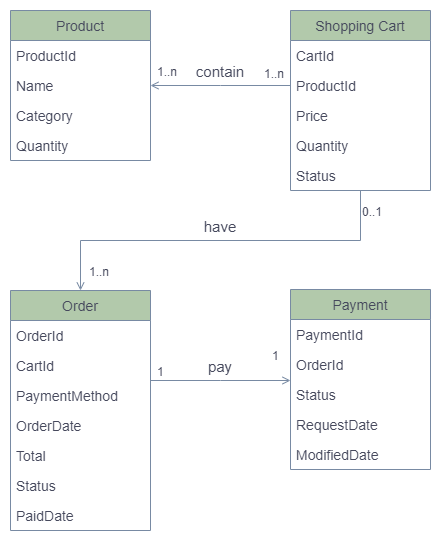

The diagram above was exported from draw.io. Its source (the exported page's mxGraphModel, read from the mxfile embedded in the PNG):
<mxGraphModel dx="1431" dy="1166" grid="1" gridSize="10" guides="1" tooltips="1" connect="1" arrows="1" fold="1" page="1" pageScale="1" pageWidth="850" pageHeight="1100" math="0" shadow="0">
  <root>
    <mxCell id="0" />
    <mxCell id="1" parent="0" />
    <mxCell id="SZyq2swZqq24RJw0W7OW-1" value="Product" style="swimlane;fontStyle=0;childLayout=stackLayout;horizontal=1;startSize=30;horizontalStack=0;resizeParent=1;resizeParentMax=0;resizeLast=0;collapsible=1;marginBottom=0;fontSize=14;fillColor=#B2C9AB;strokeColor=#788AA3;fontColor=#46495D;" parent="1" vertex="1">
      <mxGeometry x="80" y="120" width="140" height="150" as="geometry" />
    </mxCell>
    <mxCell id="SZyq2swZqq24RJw0W7OW-2" value="ProductId" style="text;strokeColor=none;fillColor=none;align=left;verticalAlign=middle;spacingLeft=4;spacingRight=4;overflow=hidden;points=[[0,0.5],[1,0.5]];portConstraint=eastwest;rotatable=0;fontSize=14;fontColor=#46495D;" parent="SZyq2swZqq24RJw0W7OW-1" vertex="1">
      <mxGeometry y="30" width="140" height="30" as="geometry" />
    </mxCell>
    <mxCell id="SZyq2swZqq24RJw0W7OW-3" value="Name" style="text;strokeColor=none;fillColor=none;align=left;verticalAlign=middle;spacingLeft=4;spacingRight=4;overflow=hidden;points=[[0,0.5],[1,0.5]];portConstraint=eastwest;rotatable=0;fontSize=14;fontColor=#46495D;" parent="SZyq2swZqq24RJw0W7OW-1" vertex="1">
      <mxGeometry y="60" width="140" height="30" as="geometry" />
    </mxCell>
    <mxCell id="SZyq2swZqq24RJw0W7OW-21" value="Category" style="text;strokeColor=none;fillColor=none;align=left;verticalAlign=middle;spacingLeft=4;spacingRight=4;overflow=hidden;points=[[0,0.5],[1,0.5]];portConstraint=eastwest;rotatable=0;fontSize=14;fontColor=#46495D;" parent="SZyq2swZqq24RJw0W7OW-1" vertex="1">
      <mxGeometry y="90" width="140" height="30" as="geometry" />
    </mxCell>
    <mxCell id="SZyq2swZqq24RJw0W7OW-22" value="Quantity" style="text;strokeColor=none;fillColor=none;align=left;verticalAlign=middle;spacingLeft=4;spacingRight=4;overflow=hidden;points=[[0,0.5],[1,0.5]];portConstraint=eastwest;rotatable=0;fontSize=14;fontColor=#46495D;" parent="SZyq2swZqq24RJw0W7OW-1" vertex="1">
      <mxGeometry y="120" width="140" height="30" as="geometry" />
    </mxCell>
    <mxCell id="SZyq2swZqq24RJw0W7OW-5" value="Shopping Cart" style="swimlane;fontStyle=0;childLayout=stackLayout;horizontal=1;startSize=30;horizontalStack=0;resizeParent=1;resizeParentMax=0;resizeLast=0;collapsible=1;marginBottom=0;fontSize=14;fillColor=#B2C9AB;strokeColor=#788AA3;fontColor=#46495D;" parent="1" vertex="1">
      <mxGeometry x="360" y="120" width="140" height="180" as="geometry" />
    </mxCell>
    <mxCell id="SZyq2swZqq24RJw0W7OW-6" value="CartId" style="text;strokeColor=none;fillColor=none;align=left;verticalAlign=middle;spacingLeft=4;spacingRight=4;overflow=hidden;points=[[0,0.5],[1,0.5]];portConstraint=eastwest;rotatable=0;fontSize=14;fontColor=#46495D;" parent="SZyq2swZqq24RJw0W7OW-5" vertex="1">
      <mxGeometry y="30" width="140" height="30" as="geometry" />
    </mxCell>
    <mxCell id="SZyq2swZqq24RJw0W7OW-7" value="ProductId" style="text;strokeColor=none;fillColor=none;align=left;verticalAlign=middle;spacingLeft=4;spacingRight=4;overflow=hidden;points=[[0,0.5],[1,0.5]];portConstraint=eastwest;rotatable=0;fontSize=14;fontColor=#46495D;" parent="SZyq2swZqq24RJw0W7OW-5" vertex="1">
      <mxGeometry y="60" width="140" height="30" as="geometry" />
    </mxCell>
    <mxCell id="SZyq2swZqq24RJw0W7OW-23" value="Price" style="text;strokeColor=none;fillColor=none;align=left;verticalAlign=middle;spacingLeft=4;spacingRight=4;overflow=hidden;points=[[0,0.5],[1,0.5]];portConstraint=eastwest;rotatable=0;fontSize=14;fontColor=#46495D;" parent="SZyq2swZqq24RJw0W7OW-5" vertex="1">
      <mxGeometry y="90" width="140" height="30" as="geometry" />
    </mxCell>
    <mxCell id="SZyq2swZqq24RJw0W7OW-8" value="Quantity" style="text;strokeColor=none;fillColor=none;align=left;verticalAlign=middle;spacingLeft=4;spacingRight=4;overflow=hidden;points=[[0,0.5],[1,0.5]];portConstraint=eastwest;rotatable=0;fontSize=14;fontColor=#46495D;" parent="SZyq2swZqq24RJw0W7OW-5" vertex="1">
      <mxGeometry y="120" width="140" height="30" as="geometry" />
    </mxCell>
    <mxCell id="MFQClbWwMsJhvnfbF08i-2" value="Status" style="text;strokeColor=none;fillColor=none;align=left;verticalAlign=middle;spacingLeft=4;spacingRight=4;overflow=hidden;points=[[0,0.5],[1,0.5]];portConstraint=eastwest;rotatable=0;fontSize=14;fontColor=#46495D;" parent="SZyq2swZqq24RJw0W7OW-5" vertex="1">
      <mxGeometry y="150" width="140" height="30" as="geometry" />
    </mxCell>
    <mxCell id="SZyq2swZqq24RJw0W7OW-9" value="Order" style="swimlane;fontStyle=0;childLayout=stackLayout;horizontal=1;startSize=30;horizontalStack=0;resizeParent=1;resizeParentMax=0;resizeLast=0;collapsible=1;marginBottom=0;fontSize=14;fillColor=#B2C9AB;strokeColor=#788AA3;fontColor=#46495D;" parent="1" vertex="1">
      <mxGeometry x="80" y="400" width="140" height="240" as="geometry" />
    </mxCell>
    <mxCell id="SZyq2swZqq24RJw0W7OW-10" value="OrderId" style="text;strokeColor=none;fillColor=none;align=left;verticalAlign=middle;spacingLeft=4;spacingRight=4;overflow=hidden;points=[[0,0.5],[1,0.5]];portConstraint=eastwest;rotatable=0;fontSize=14;fontColor=#46495D;" parent="SZyq2swZqq24RJw0W7OW-9" vertex="1">
      <mxGeometry y="30" width="140" height="30" as="geometry" />
    </mxCell>
    <mxCell id="SZyq2swZqq24RJw0W7OW-11" value="CartId" style="text;strokeColor=none;fillColor=none;align=left;verticalAlign=middle;spacingLeft=4;spacingRight=4;overflow=hidden;points=[[0,0.5],[1,0.5]];portConstraint=eastwest;rotatable=0;fontSize=14;fontColor=#46495D;" parent="SZyq2swZqq24RJw0W7OW-9" vertex="1">
      <mxGeometry y="60" width="140" height="30" as="geometry" />
    </mxCell>
    <mxCell id="SZyq2swZqq24RJw0W7OW-12" value="PaymentMethod" style="text;strokeColor=none;fillColor=none;align=left;verticalAlign=middle;spacingLeft=4;spacingRight=4;overflow=hidden;points=[[0,0.5],[1,0.5]];portConstraint=eastwest;rotatable=0;fontSize=14;fontColor=#46495D;" parent="SZyq2swZqq24RJw0W7OW-9" vertex="1">
      <mxGeometry y="90" width="140" height="30" as="geometry" />
    </mxCell>
    <mxCell id="SZyq2swZqq24RJw0W7OW-25" value="OrderDate" style="text;strokeColor=none;fillColor=none;align=left;verticalAlign=middle;spacingLeft=4;spacingRight=4;overflow=hidden;points=[[0,0.5],[1,0.5]];portConstraint=eastwest;rotatable=0;fontSize=14;fontColor=#46495D;" parent="SZyq2swZqq24RJw0W7OW-9" vertex="1">
      <mxGeometry y="120" width="140" height="30" as="geometry" />
    </mxCell>
    <mxCell id="SZyq2swZqq24RJw0W7OW-24" value="Total" style="text;strokeColor=none;fillColor=none;align=left;verticalAlign=middle;spacingLeft=4;spacingRight=4;overflow=hidden;points=[[0,0.5],[1,0.5]];portConstraint=eastwest;rotatable=0;fontSize=14;fontColor=#46495D;" parent="SZyq2swZqq24RJw0W7OW-9" vertex="1">
      <mxGeometry y="150" width="140" height="30" as="geometry" />
    </mxCell>
    <mxCell id="MFQClbWwMsJhvnfbF08i-3" value="Status" style="text;strokeColor=none;fillColor=none;align=left;verticalAlign=middle;spacingLeft=4;spacingRight=4;overflow=hidden;points=[[0,0.5],[1,0.5]];portConstraint=eastwest;rotatable=0;fontSize=14;fontColor=#46495D;" parent="SZyq2swZqq24RJw0W7OW-9" vertex="1">
      <mxGeometry y="180" width="140" height="30" as="geometry" />
    </mxCell>
    <mxCell id="MFQClbWwMsJhvnfbF08i-4" value="PaidDate" style="text;strokeColor=none;fillColor=none;align=left;verticalAlign=middle;spacingLeft=4;spacingRight=4;overflow=hidden;points=[[0,0.5],[1,0.5]];portConstraint=eastwest;rotatable=0;fontSize=14;fontColor=#46495D;" parent="SZyq2swZqq24RJw0W7OW-9" vertex="1">
      <mxGeometry y="210" width="140" height="30" as="geometry" />
    </mxCell>
    <mxCell id="SZyq2swZqq24RJw0W7OW-13" value="Payment" style="swimlane;fontStyle=0;childLayout=stackLayout;horizontal=1;startSize=30;horizontalStack=0;resizeParent=1;resizeParentMax=0;resizeLast=0;collapsible=1;marginBottom=0;fontSize=14;fillColor=#B2C9AB;strokeColor=#788AA3;fontColor=#46495D;" parent="1" vertex="1">
      <mxGeometry x="360" y="399" width="140" height="180" as="geometry" />
    </mxCell>
    <mxCell id="SZyq2swZqq24RJw0W7OW-14" value="PaymentId" style="text;strokeColor=none;fillColor=none;align=left;verticalAlign=middle;spacingLeft=4;spacingRight=4;overflow=hidden;points=[[0,0.5],[1,0.5]];portConstraint=eastwest;rotatable=0;fontSize=14;fontColor=#46495D;" parent="SZyq2swZqq24RJw0W7OW-13" vertex="1">
      <mxGeometry y="30" width="140" height="30" as="geometry" />
    </mxCell>
    <mxCell id="SZyq2swZqq24RJw0W7OW-15" value="OrderId" style="text;strokeColor=none;fillColor=none;align=left;verticalAlign=middle;spacingLeft=4;spacingRight=4;overflow=hidden;points=[[0,0.5],[1,0.5]];portConstraint=eastwest;rotatable=0;fontSize=14;fontColor=#46495D;" parent="SZyq2swZqq24RJw0W7OW-13" vertex="1">
      <mxGeometry y="60" width="140" height="30" as="geometry" />
    </mxCell>
    <mxCell id="SZyq2swZqq24RJw0W7OW-16" value="Status" style="text;strokeColor=none;fillColor=none;align=left;verticalAlign=middle;spacingLeft=4;spacingRight=4;overflow=hidden;points=[[0,0.5],[1,0.5]];portConstraint=eastwest;rotatable=0;fontSize=14;fontColor=#46495D;" parent="SZyq2swZqq24RJw0W7OW-13" vertex="1">
      <mxGeometry y="90" width="140" height="30" as="geometry" />
    </mxCell>
    <mxCell id="8X2vK9ahTrKYMEIHs5Go-1" value="RequestDate" style="text;strokeColor=none;fillColor=none;align=left;verticalAlign=middle;spacingLeft=4;spacingRight=4;overflow=hidden;points=[[0,0.5],[1,0.5]];portConstraint=eastwest;rotatable=0;fontSize=14;fontColor=#46495D;" parent="SZyq2swZqq24RJw0W7OW-13" vertex="1">
      <mxGeometry y="120" width="140" height="30" as="geometry" />
    </mxCell>
    <mxCell id="aPychVXHokef0WdZdl9O-1" value="ModifiedDate" style="text;strokeColor=none;fillColor=none;align=left;verticalAlign=middle;spacingLeft=4;spacingRight=4;overflow=hidden;points=[[0,0.5],[1,0.5]];portConstraint=eastwest;rotatable=0;fontSize=14;fontColor=#46495D;" vertex="1" parent="SZyq2swZqq24RJw0W7OW-13">
      <mxGeometry y="150" width="140" height="30" as="geometry" />
    </mxCell>
    <mxCell id="8X2vK9ahTrKYMEIHs5Go-2" value="have" style="endArrow=open;shadow=0;strokeWidth=1;rounded=0;endFill=1;edgeStyle=elbowEdgeStyle;elbow=vertical;fontSize=15;strokeColor=#788AA3;fontColor=#46495D;" parent="1" source="SZyq2swZqq24RJw0W7OW-5" target="SZyq2swZqq24RJw0W7OW-9" edge="1">
      <mxGeometry y="-15" relative="1" as="geometry">
        <mxPoint x="480" y="310" as="sourcePoint" />
        <mxPoint x="608" y="310" as="targetPoint" />
        <mxPoint as="offset" />
      </mxGeometry>
    </mxCell>
    <mxCell id="8X2vK9ahTrKYMEIHs5Go-3" value="0..1" style="resizable=0;align=left;verticalAlign=bottom;labelBackgroundColor=none;fontSize=12;fillColor=#B2C9AB;strokeColor=#788AA3;fontColor=#46495D;" parent="8X2vK9ahTrKYMEIHs5Go-2" connectable="0" vertex="1">
      <mxGeometry x="-1" relative="1" as="geometry">
        <mxPoint y="30" as="offset" />
      </mxGeometry>
    </mxCell>
    <mxCell id="8X2vK9ahTrKYMEIHs5Go-4" value="1..n" style="resizable=0;align=right;verticalAlign=bottom;labelBackgroundColor=none;fontSize=12;fillColor=#B2C9AB;strokeColor=#788AA3;fontColor=#46495D;" parent="8X2vK9ahTrKYMEIHs5Go-2" connectable="0" vertex="1">
      <mxGeometry x="1" relative="1" as="geometry">
        <mxPoint x="30" y="-10" as="offset" />
      </mxGeometry>
    </mxCell>
    <mxCell id="8X2vK9ahTrKYMEIHs5Go-6" value="pay" style="endArrow=open;shadow=0;strokeWidth=1;rounded=0;endFill=1;edgeStyle=elbowEdgeStyle;elbow=vertical;fontSize=15;strokeColor=#788AA3;fontColor=#46495D;" parent="1" source="SZyq2swZqq24RJw0W7OW-9" target="SZyq2swZqq24RJw0W7OW-13" edge="1">
      <mxGeometry y="15" relative="1" as="geometry">
        <mxPoint x="640" y="680" as="sourcePoint" />
        <mxPoint x="360" y="810" as="targetPoint" />
        <mxPoint as="offset" />
      </mxGeometry>
    </mxCell>
    <mxCell id="8X2vK9ahTrKYMEIHs5Go-7" value="1" style="resizable=0;align=left;verticalAlign=bottom;labelBackgroundColor=none;fontSize=12;fillColor=#B2C9AB;strokeColor=#788AA3;fontColor=#46495D;" parent="8X2vK9ahTrKYMEIHs5Go-6" connectable="0" vertex="1">
      <mxGeometry x="-1" relative="1" as="geometry">
        <mxPoint x="5" as="offset" />
      </mxGeometry>
    </mxCell>
    <mxCell id="8X2vK9ahTrKYMEIHs5Go-9" value="1" style="resizable=0;align=left;verticalAlign=bottom;labelBackgroundColor=none;fontSize=12;fillColor=#B2C9AB;strokeColor=#788AA3;fontColor=#46495D;" parent="1" connectable="0" vertex="1">
      <mxGeometry x="340" y="474" as="geometry" />
    </mxCell>
    <mxCell id="8X2vK9ahTrKYMEIHs5Go-10" value="contain" style="endArrow=open;shadow=0;strokeWidth=1;rounded=0;endFill=1;edgeStyle=elbowEdgeStyle;elbow=vertical;fontSize=15;strokeColor=#788AA3;fontColor=#46495D;" parent="1" source="SZyq2swZqq24RJw0W7OW-5" target="SZyq2swZqq24RJw0W7OW-1" edge="1">
      <mxGeometry y="-15" relative="1" as="geometry">
        <mxPoint x="260" y="50" as="sourcePoint" />
        <mxPoint x="400" y="50" as="targetPoint" />
        <mxPoint as="offset" />
      </mxGeometry>
    </mxCell>
    <mxCell id="8X2vK9ahTrKYMEIHs5Go-11" value="1..n" style="resizable=0;align=left;verticalAlign=bottom;labelBackgroundColor=none;fontSize=12;fillColor=#B2C9AB;strokeColor=#788AA3;fontColor=#46495D;" parent="8X2vK9ahTrKYMEIHs5Go-10" connectable="0" vertex="1">
      <mxGeometry x="-1" relative="1" as="geometry">
        <mxPoint x="-28" y="-3" as="offset" />
      </mxGeometry>
    </mxCell>
    <mxCell id="8X2vK9ahTrKYMEIHs5Go-12" value="1..n" style="resizable=0;align=right;verticalAlign=bottom;labelBackgroundColor=none;fontSize=12;fillColor=#B2C9AB;strokeColor=#788AA3;fontColor=#46495D;" parent="8X2vK9ahTrKYMEIHs5Go-10" connectable="0" vertex="1">
      <mxGeometry x="1" relative="1" as="geometry">
        <mxPoint x="28" y="-5" as="offset" />
      </mxGeometry>
    </mxCell>
  </root>
</mxGraphModel>